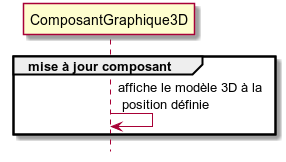

The diagram above was rendered by PlantUML. Its source (embedded in the PNG):
@startuml
hide footbox

participant "ComposantGraphique3D" as compGraph

group mise à jour composant
    compGraph -> compGraph : affiche le modèle 3D à la \n position définie
end

@enduml